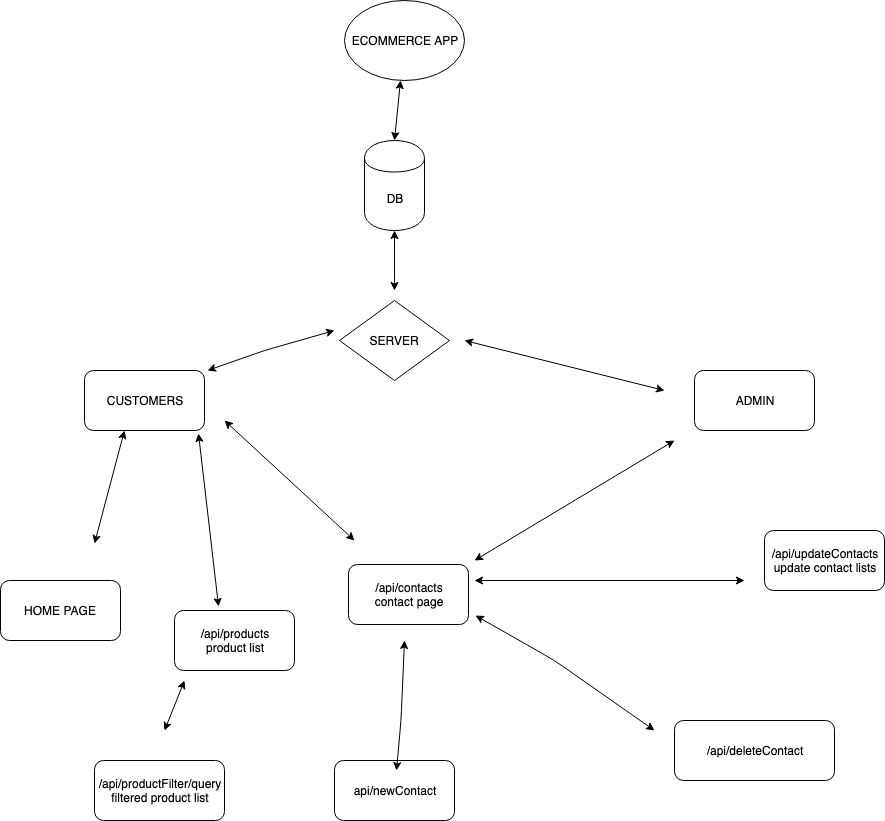

The diagram above was exported from draw.io. Its source (the exported page's mxGraphModel, read from the mxfile embedded in the PNG):
<mxGraphModel dx="1796" dy="1674" grid="1" gridSize="10" guides="1" tooltips="1" connect="1" arrows="1" fold="1" page="1" pageScale="1" pageWidth="850" pageHeight="1100" math="0" shadow="0">
  <root>
    <mxCell id="0" />
    <mxCell id="1" parent="0" />
    <mxCell id="UD9u3NRvmtGFFpx4iF0z-1" value="DB" style="shape=cylinder;whiteSpace=wrap;html=1;boundedLbl=1;backgroundOutline=1;rotation=0;" vertex="1" parent="1">
      <mxGeometry x="350" y="120" width="60" height="90" as="geometry" />
    </mxCell>
    <mxCell id="UD9u3NRvmtGFFpx4iF0z-2" value="SERVER" style="rhombus;whiteSpace=wrap;html=1;" vertex="1" parent="1">
      <mxGeometry x="325" y="280" width="110" height="80" as="geometry" />
    </mxCell>
    <mxCell id="UD9u3NRvmtGFFpx4iF0z-5" value="CUSTOMERS&lt;br&gt;" style="rounded=1;whiteSpace=wrap;html=1;" vertex="1" parent="1">
      <mxGeometry x="70" y="350" width="120" height="60" as="geometry" />
    </mxCell>
    <mxCell id="UD9u3NRvmtGFFpx4iF0z-7" value="HOME PAGE" style="rounded=1;whiteSpace=wrap;html=1;" vertex="1" parent="1">
      <mxGeometry x="-14" y="560" width="120" height="60" as="geometry" />
    </mxCell>
    <mxCell id="vs6kCEfgEQ8HKplXj_28-1" value="/api/products&lt;br&gt;product list" style="rounded=1;whiteSpace=wrap;html=1;" vertex="1" parent="1">
      <mxGeometry x="160" y="590" width="120" height="60" as="geometry" />
    </mxCell>
    <mxCell id="vs6kCEfgEQ8HKplXj_28-3" value="" style="endArrow=classic;startArrow=classic;html=1;" edge="1" parent="1" target="UD9u3NRvmtGFFpx4iF0z-5">
      <mxGeometry width="50" height="50" relative="1" as="geometry">
        <mxPoint x="80" y="523" as="sourcePoint" />
        <mxPoint x="100" y="443" as="targetPoint" />
        <Array as="points">
          <mxPoint x="110" y="410" />
        </Array>
      </mxGeometry>
    </mxCell>
    <mxCell id="vs6kCEfgEQ8HKplXj_28-11" value="" style="endArrow=classic;startArrow=classic;html=1;entryX=0.367;entryY=-0.067;entryDx=0;entryDy=0;entryPerimeter=0;exitX=0.95;exitY=1.05;exitDx=0;exitDy=0;exitPerimeter=0;" edge="1" parent="1" source="UD9u3NRvmtGFFpx4iF0z-5" target="vs6kCEfgEQ8HKplXj_28-1">
      <mxGeometry width="50" height="50" relative="1" as="geometry">
        <mxPoint x="200" y="410" as="sourcePoint" />
        <mxPoint x="270" y="530" as="targetPoint" />
        <Array as="points" />
      </mxGeometry>
    </mxCell>
    <mxCell id="vs6kCEfgEQ8HKplXj_28-13" value="" style="endArrow=classic;startArrow=classic;html=1;" edge="1" parent="1">
      <mxGeometry width="50" height="50" relative="1" as="geometry">
        <mxPoint x="210" y="400" as="sourcePoint" />
        <mxPoint x="340" y="520" as="targetPoint" />
      </mxGeometry>
    </mxCell>
    <mxCell id="vs6kCEfgEQ8HKplXj_28-15" value="" style="endArrow=classic;startArrow=classic;html=1;entryX=1.025;entryY=0;entryDx=0;entryDy=0;entryPerimeter=0;" edge="1" parent="1" target="UD9u3NRvmtGFFpx4iF0z-5">
      <mxGeometry width="50" height="50" relative="1" as="geometry">
        <mxPoint x="320" y="310" as="sourcePoint" />
        <mxPoint x="190" y="340" as="targetPoint" />
        <Array as="points">
          <mxPoint x="250" y="330" />
        </Array>
      </mxGeometry>
    </mxCell>
    <mxCell id="vs6kCEfgEQ8HKplXj_28-17" value="" style="endArrow=classic;startArrow=classic;html=1;" edge="1" parent="1">
      <mxGeometry width="50" height="50" relative="1" as="geometry">
        <mxPoint x="150" y="710" as="sourcePoint" />
        <mxPoint x="170" y="660" as="targetPoint" />
        <Array as="points" />
      </mxGeometry>
    </mxCell>
    <mxCell id="vs6kCEfgEQ8HKplXj_28-18" value="/api/productFilter/query&lt;br&gt;filtered product list" style="rounded=1;whiteSpace=wrap;html=1;" vertex="1" parent="1">
      <mxGeometry x="80" y="740" width="130" height="60" as="geometry" />
    </mxCell>
    <mxCell id="vs6kCEfgEQ8HKplXj_28-20" value="api/newContact" style="rounded=1;whiteSpace=wrap;html=1;" vertex="1" parent="1">
      <mxGeometry x="320" y="740" width="120" height="60" as="geometry" />
    </mxCell>
    <mxCell id="vs6kCEfgEQ8HKplXj_28-21" value="ADMIN" style="rounded=1;whiteSpace=wrap;html=1;" vertex="1" parent="1">
      <mxGeometry x="680" y="350" width="120" height="60" as="geometry" />
    </mxCell>
    <mxCell id="vs6kCEfgEQ8HKplXj_28-25" value="" style="endArrow=classic;startArrow=classic;html=1;" edge="1" parent="1">
      <mxGeometry width="50" height="50" relative="1" as="geometry">
        <mxPoint x="650" y="370" as="sourcePoint" />
        <mxPoint x="450" y="320" as="targetPoint" />
        <Array as="points" />
      </mxGeometry>
    </mxCell>
    <mxCell id="vs6kCEfgEQ8HKplXj_28-27" value="" style="endArrow=classic;startArrow=classic;html=1;" edge="1" parent="1">
      <mxGeometry width="50" height="50" relative="1" as="geometry">
        <mxPoint x="460" y="540" as="sourcePoint" />
        <mxPoint x="660" y="420" as="targetPoint" />
        <Array as="points" />
      </mxGeometry>
    </mxCell>
    <mxCell id="vs6kCEfgEQ8HKplXj_28-28" value="" style="endArrow=classic;startArrow=classic;html=1;exitX=0.975;exitY=1.017;exitDx=0;exitDy=0;exitPerimeter=0;" edge="1" parent="1">
      <mxGeometry width="50" height="50" relative="1" as="geometry">
        <mxPoint x="461" y="595.02" as="sourcePoint" />
        <mxPoint x="640" y="710" as="targetPoint" />
        <Array as="points">
          <mxPoint x="540" y="640" />
        </Array>
      </mxGeometry>
    </mxCell>
    <mxCell id="vs6kCEfgEQ8HKplXj_28-29" value="/api/deleteContact" style="rounded=1;whiteSpace=wrap;html=1;" vertex="1" parent="1">
      <mxGeometry x="660" y="700" width="160" height="60" as="geometry" />
    </mxCell>
    <mxCell id="vs6kCEfgEQ8HKplXj_28-30" value="" style="endArrow=classic;startArrow=classic;html=1;" edge="1" parent="1">
      <mxGeometry width="50" height="50" relative="1" as="geometry">
        <mxPoint x="460" y="560" as="sourcePoint" />
        <mxPoint x="730" y="560" as="targetPoint" />
        <Array as="points" />
      </mxGeometry>
    </mxCell>
    <mxCell id="vs6kCEfgEQ8HKplXj_28-32" value="/api/updateContacts&lt;br&gt;update contact lists&lt;br&gt;" style="rounded=1;whiteSpace=wrap;html=1;" vertex="1" parent="1">
      <mxGeometry x="750" y="510" width="120" height="60" as="geometry" />
    </mxCell>
    <mxCell id="vs6kCEfgEQ8HKplXj_28-36" value="ECOMMERCE APP" style="ellipse;whiteSpace=wrap;html=1;" vertex="1" parent="1">
      <mxGeometry x="330" y="-20" width="120" height="80" as="geometry" />
    </mxCell>
    <mxCell id="vs6kCEfgEQ8HKplXj_28-38" value="" style="endArrow=classic;startArrow=classic;html=1;" edge="1" parent="1" source="vs6kCEfgEQ8HKplXj_28-36">
      <mxGeometry width="50" height="50" relative="1" as="geometry">
        <mxPoint x="285" y="100" as="sourcePoint" />
        <mxPoint x="380" y="120" as="targetPoint" />
        <Array as="points" />
      </mxGeometry>
    </mxCell>
    <mxCell id="vs6kCEfgEQ8HKplXj_28-40" value="" style="endArrow=classic;startArrow=classic;html=1;" edge="1" parent="1" target="UD9u3NRvmtGFFpx4iF0z-1">
      <mxGeometry width="50" height="50" relative="1" as="geometry">
        <mxPoint x="380" y="270" as="sourcePoint" />
        <mxPoint x="370" y="240" as="targetPoint" />
        <Array as="points">
          <mxPoint x="380" y="260" />
          <mxPoint x="380" y="243" />
        </Array>
      </mxGeometry>
    </mxCell>
    <mxCell id="vs6kCEfgEQ8HKplXj_28-41" value="" style="endArrow=classic;startArrow=classic;html=1;" edge="1" parent="1">
      <mxGeometry width="50" height="50" relative="1" as="geometry">
        <mxPoint x="382" y="750" as="sourcePoint" />
        <mxPoint x="390" y="620" as="targetPoint" />
        <Array as="points">
          <mxPoint x="386.5" y="700" />
        </Array>
      </mxGeometry>
    </mxCell>
    <mxCell id="vs6kCEfgEQ8HKplXj_28-42" value="/api/contacts&lt;br&gt;contact page&lt;br&gt;" style="rounded=1;whiteSpace=wrap;html=1;" vertex="1" parent="1">
      <mxGeometry x="334" y="544" width="120" height="60" as="geometry" />
    </mxCell>
  </root>
</mxGraphModel>